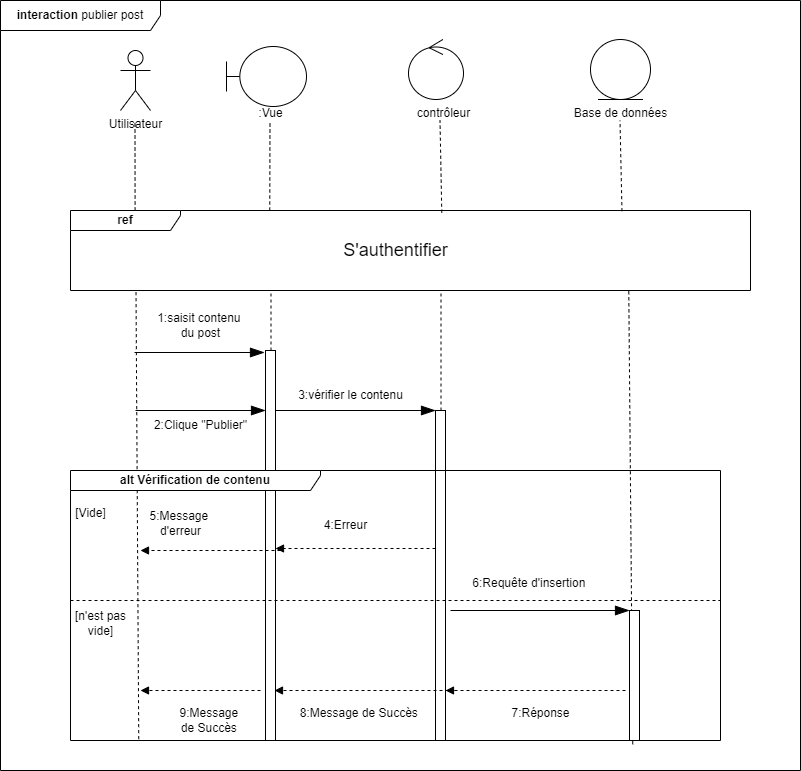

The diagram above was exported from draw.io. Its source (the exported page's mxGraphModel, read from the mxfile embedded in the PNG):
<mxGraphModel dx="1050" dy="1790" grid="1" gridSize="10" guides="1" tooltips="1" connect="1" arrows="1" fold="1" page="1" pageScale="1" pageWidth="827" pageHeight="1169" math="0" shadow="0">
  <root>
    <mxCell id="0" />
    <mxCell id="1" parent="0" />
    <mxCell id="c1Xrr69qtqKgFntDaQ-E-1" value="Utilisateur" style="shape=umlActor;verticalLabelPosition=bottom;verticalAlign=top;html=1;outlineConnect=0;" parent="1" vertex="1">
      <mxGeometry x="170" y="40" width="30" height="60" as="geometry" />
    </mxCell>
    <mxCell id="c1Xrr69qtqKgFntDaQ-E-9" value="" style="endArrow=none;dashed=1;html=1;rounded=0;exitX=0.095;exitY=0;exitDx=0;exitDy=0;exitPerimeter=0;" parent="1" source="c1Xrr69qtqKgFntDaQ-E-13" edge="1">
      <mxGeometry width="50" height="50" relative="1" as="geometry">
        <mxPoint x="185" y="190" as="sourcePoint" />
        <mxPoint x="184.5" y="110" as="targetPoint" />
      </mxGeometry>
    </mxCell>
    <mxCell id="c1Xrr69qtqKgFntDaQ-E-10" value="" style="endArrow=none;dashed=1;html=1;rounded=0;exitX=0.293;exitY=0;exitDx=0;exitDy=0;exitPerimeter=0;" parent="1" source="c1Xrr69qtqKgFntDaQ-E-13" edge="1">
      <mxGeometry width="50" height="50" relative="1" as="geometry">
        <mxPoint x="320" y="190" as="sourcePoint" />
        <mxPoint x="319.5" y="110" as="targetPoint" />
      </mxGeometry>
    </mxCell>
    <mxCell id="c1Xrr69qtqKgFntDaQ-E-11" value="" style="endArrow=none;dashed=1;html=1;rounded=0;exitX=0.546;exitY=0.027;exitDx=0;exitDy=0;exitPerimeter=0;" parent="1" source="c1Xrr69qtqKgFntDaQ-E-13" edge="1">
      <mxGeometry width="50" height="50" relative="1" as="geometry">
        <mxPoint x="490" y="190" as="sourcePoint" />
        <mxPoint x="489.5" y="110" as="targetPoint" />
      </mxGeometry>
    </mxCell>
    <mxCell id="c1Xrr69qtqKgFntDaQ-E-12" value="" style="endArrow=none;dashed=1;html=1;rounded=0;exitX=0.811;exitY=0.008;exitDx=0;exitDy=0;exitPerimeter=0;" parent="1" source="c1Xrr69qtqKgFntDaQ-E-13" edge="1">
      <mxGeometry width="50" height="50" relative="1" as="geometry">
        <mxPoint x="670" y="190" as="sourcePoint" />
        <mxPoint x="669.5" y="110" as="targetPoint" />
      </mxGeometry>
    </mxCell>
    <mxCell id="c1Xrr69qtqKgFntDaQ-E-13" value="&lt;b&gt;ref&lt;/b&gt;" style="shape=umlFrame;whiteSpace=wrap;html=1;pointerEvents=0;recursiveResize=0;container=1;collapsible=0;width=110;height=20;" parent="1" vertex="1">
      <mxGeometry x="120" y="200" width="680" height="80" as="geometry" />
    </mxCell>
    <mxCell id="c1Xrr69qtqKgFntDaQ-E-14" value="&lt;font style=&quot;font-size: 18px;&quot;&gt;S'authentifier&lt;/font&gt;" style="text;html=1;align=center;verticalAlign=middle;resizable=0;points=[];autosize=1;strokeColor=none;fillColor=none;" parent="c1Xrr69qtqKgFntDaQ-E-13" vertex="1">
      <mxGeometry x="260" y="20" width="130" height="40" as="geometry" />
    </mxCell>
    <mxCell id="c1Xrr69qtqKgFntDaQ-E-15" value="" style="endArrow=none;dashed=1;html=1;rounded=0;exitX=0.105;exitY=0.995;exitDx=0;exitDy=0;exitPerimeter=0;" parent="1" source="c1Xrr69qtqKgFntDaQ-E-37" edge="1">
      <mxGeometry width="50" height="50" relative="1" as="geometry">
        <mxPoint x="184.5" y="540" as="sourcePoint" />
        <mxPoint x="185.5" y="280" as="targetPoint" />
      </mxGeometry>
    </mxCell>
    <mxCell id="c1Xrr69qtqKgFntDaQ-E-16" value="" style="endArrow=none;dashed=1;html=1;rounded=0;" parent="1" source="c1Xrr69qtqKgFntDaQ-E-20" edge="1">
      <mxGeometry width="50" height="50" relative="1" as="geometry">
        <mxPoint x="319.5" y="540" as="sourcePoint" />
        <mxPoint x="320.5" y="280" as="targetPoint" />
      </mxGeometry>
    </mxCell>
    <mxCell id="c1Xrr69qtqKgFntDaQ-E-17" value="" style="endArrow=none;dashed=1;html=1;rounded=0;" parent="1" source="c1Xrr69qtqKgFntDaQ-E-26" edge="1">
      <mxGeometry width="50" height="50" relative="1" as="geometry">
        <mxPoint x="489.5" y="540" as="sourcePoint" />
        <mxPoint x="490.5" y="280" as="targetPoint" />
      </mxGeometry>
    </mxCell>
    <mxCell id="c1Xrr69qtqKgFntDaQ-E-18" value="" style="endArrow=none;dashed=1;html=1;rounded=0;entryX=0.821;entryY=1.008;entryDx=0;entryDy=0;entryPerimeter=0;exitX=0.865;exitY=1.014;exitDx=0;exitDy=0;exitPerimeter=0;" parent="1" source="c1Xrr69qtqKgFntDaQ-E-37" target="c1Xrr69qtqKgFntDaQ-E-13" edge="1">
      <mxGeometry width="50" height="50" relative="1" as="geometry">
        <mxPoint x="680" y="550" as="sourcePoint" />
        <mxPoint x="670" y="280" as="targetPoint" />
      </mxGeometry>
    </mxCell>
    <mxCell id="c1Xrr69qtqKgFntDaQ-E-19" value="" style="endArrow=none;dashed=1;html=1;rounded=0;exitX=0.314;exitY=1.006;exitDx=0;exitDy=0;exitPerimeter=0;" parent="1" edge="1">
      <mxGeometry width="50" height="50" relative="1" as="geometry">
        <mxPoint x="321.0999999999999" y="681.3199999999999" as="sourcePoint" />
        <mxPoint x="321.0999999999999" y="460" as="targetPoint" />
      </mxGeometry>
    </mxCell>
    <mxCell id="c1Xrr69qtqKgFntDaQ-E-20" value="" style="html=1;points=[[0,0,0,0,5],[0,1,0,0,-5],[1,0,0,0,5],[1,1,0,0,-5]];perimeter=orthogonalPerimeter;outlineConnect=0;targetShapes=umlLifeline;portConstraint=eastwest;newEdgeStyle={&quot;curved&quot;:0,&quot;rounded&quot;:0};" parent="1" vertex="1">
      <mxGeometry x="315" y="340" width="10" height="390" as="geometry" />
    </mxCell>
    <mxCell id="c1Xrr69qtqKgFntDaQ-E-21" value="" style="endArrow=blockThin;endFill=1;endSize=12;html=1;rounded=0;" parent="1" edge="1">
      <mxGeometry width="160" relative="1" as="geometry">
        <mxPoint x="184" y="342" as="sourcePoint" />
        <mxPoint x="314" y="342" as="targetPoint" />
      </mxGeometry>
    </mxCell>
    <mxCell id="c1Xrr69qtqKgFntDaQ-E-22" value="1:saisit contenu&amp;nbsp;&lt;div&gt;du post&lt;/div&gt;" style="text;html=1;align=center;verticalAlign=middle;resizable=0;points=[];autosize=1;strokeColor=none;fillColor=none;" parent="1" vertex="1">
      <mxGeometry x="195" y="295" width="110" height="40" as="geometry" />
    </mxCell>
    <mxCell id="c1Xrr69qtqKgFntDaQ-E-23" value="" style="endArrow=blockThin;endFill=1;endSize=12;html=1;rounded=0;" parent="1" edge="1">
      <mxGeometry width="160" relative="1" as="geometry">
        <mxPoint x="185" y="400" as="sourcePoint" />
        <mxPoint x="315" y="400" as="targetPoint" />
      </mxGeometry>
    </mxCell>
    <mxCell id="c1Xrr69qtqKgFntDaQ-E-24" value="2:Clique &quot;Publier&quot;" style="text;html=1;align=center;verticalAlign=middle;resizable=0;points=[];autosize=1;strokeColor=none;fillColor=none;" parent="1" vertex="1">
      <mxGeometry x="190" y="400" width="120" height="30" as="geometry" />
    </mxCell>
    <mxCell id="c1Xrr69qtqKgFntDaQ-E-27" value="" style="endArrow=none;dashed=1;html=1;rounded=0;exitX=0.578;exitY=1.021;exitDx=0;exitDy=0;exitPerimeter=0;" parent="1" edge="1">
      <mxGeometry width="50" height="50" relative="1" as="geometry">
        <mxPoint x="490.70000000000005" y="684.6199999999999" as="sourcePoint" />
        <mxPoint x="490" y="460" as="targetPoint" />
      </mxGeometry>
    </mxCell>
    <mxCell id="c1Xrr69qtqKgFntDaQ-E-26" value="" style="html=1;points=[[0,0,0,0,5],[0,1,0,0,-5],[1,0,0,0,5],[1,1,0,0,-5]];perimeter=orthogonalPerimeter;outlineConnect=0;targetShapes=umlLifeline;portConstraint=eastwest;newEdgeStyle={&quot;curved&quot;:0,&quot;rounded&quot;:0};" parent="1" vertex="1">
      <mxGeometry x="485" y="400" width="10" height="330" as="geometry" />
    </mxCell>
    <mxCell id="c1Xrr69qtqKgFntDaQ-E-28" value="" style="endArrow=blockThin;endFill=1;endSize=12;html=1;rounded=0;" parent="1" source="c1Xrr69qtqKgFntDaQ-E-20" edge="1">
      <mxGeometry width="160" relative="1" as="geometry">
        <mxPoint x="355" y="400" as="sourcePoint" />
        <mxPoint x="485" y="400" as="targetPoint" />
      </mxGeometry>
    </mxCell>
    <mxCell id="c1Xrr69qtqKgFntDaQ-E-29" value="3:vérifier le contenu" style="text;html=1;align=center;verticalAlign=middle;resizable=0;points=[];autosize=1;strokeColor=none;fillColor=none;" parent="1" vertex="1">
      <mxGeometry x="335" y="370" width="130" height="30" as="geometry" />
    </mxCell>
    <mxCell id="c1Xrr69qtqKgFntDaQ-E-37" value="&lt;b&gt;alt Vérification de contenu&lt;/b&gt;" style="shape=umlFrame;whiteSpace=wrap;html=1;pointerEvents=0;recursiveResize=0;container=1;collapsible=0;width=250;height=20;" parent="1" vertex="1">
      <mxGeometry x="120" y="460" width="650" height="270" as="geometry" />
    </mxCell>
    <mxCell id="c1Xrr69qtqKgFntDaQ-E-39" value="" style="line;strokeWidth=1;dashed=1;labelPosition=center;verticalLabelPosition=bottom;align=left;verticalAlign=top;spacingLeft=20;spacingTop=15;html=1;whiteSpace=wrap;" parent="c1Xrr69qtqKgFntDaQ-E-37" vertex="1">
      <mxGeometry y="125" width="650" height="10" as="geometry" />
    </mxCell>
    <mxCell id="c1Xrr69qtqKgFntDaQ-E-42" value="4:Erreur" style="text;html=1;align=center;verticalAlign=middle;resizable=0;points=[];autosize=1;strokeColor=none;fillColor=none;" parent="c1Xrr69qtqKgFntDaQ-E-37" vertex="1">
      <mxGeometry x="240" y="40" width="70" height="30" as="geometry" />
    </mxCell>
    <mxCell id="c1Xrr69qtqKgFntDaQ-E-43" value="" style="html=1;verticalAlign=bottom;labelBackgroundColor=none;endArrow=block;endFill=1;dashed=1;rounded=0;exitX=0;exitY=1;exitDx=0;exitDy=-5;exitPerimeter=0;" parent="c1Xrr69qtqKgFntDaQ-E-37" edge="1">
      <mxGeometry width="160" relative="1" as="geometry">
        <mxPoint x="210" y="80" as="sourcePoint" />
        <mxPoint x="70" y="80" as="targetPoint" />
      </mxGeometry>
    </mxCell>
    <mxCell id="c1Xrr69qtqKgFntDaQ-E-46" value="" style="html=1;points=[[0,0,0,0,5],[0,1,0,0,-5],[1,0,0,0,5],[1,1,0,0,-5]];perimeter=orthogonalPerimeter;outlineConnect=0;targetShapes=umlLifeline;portConstraint=eastwest;newEdgeStyle={&quot;curved&quot;:0,&quot;rounded&quot;:0};" parent="c1Xrr69qtqKgFntDaQ-E-37" vertex="1">
      <mxGeometry x="559" y="140" width="10" height="130" as="geometry" />
    </mxCell>
    <mxCell id="c1Xrr69qtqKgFntDaQ-E-47" value="" style="endArrow=blockThin;endFill=1;endSize=12;html=1;rounded=0;" parent="c1Xrr69qtqKgFntDaQ-E-37" target="c1Xrr69qtqKgFntDaQ-E-46" edge="1">
      <mxGeometry width="160" relative="1" as="geometry">
        <mxPoint x="380" y="140" as="sourcePoint" />
        <mxPoint x="540" y="140" as="targetPoint" />
      </mxGeometry>
    </mxCell>
    <mxCell id="c1Xrr69qtqKgFntDaQ-E-49" value="" style="html=1;verticalAlign=bottom;labelBackgroundColor=none;endArrow=block;endFill=1;dashed=1;rounded=0;exitX=0;exitY=1;exitDx=0;exitDy=-5;exitPerimeter=0;" parent="c1Xrr69qtqKgFntDaQ-E-37" edge="1">
      <mxGeometry width="160" relative="1" as="geometry">
        <mxPoint x="555" y="220" as="sourcePoint" />
        <mxPoint x="375" y="220" as="targetPoint" />
      </mxGeometry>
    </mxCell>
    <mxCell id="c1Xrr69qtqKgFntDaQ-E-51" value="" style="html=1;verticalAlign=bottom;labelBackgroundColor=none;endArrow=block;endFill=1;dashed=1;rounded=0;exitX=0;exitY=1;exitDx=0;exitDy=-5;exitPerimeter=0;" parent="c1Xrr69qtqKgFntDaQ-E-37" edge="1">
      <mxGeometry width="160" relative="1" as="geometry">
        <mxPoint x="384" y="220" as="sourcePoint" />
        <mxPoint x="204" y="220" as="targetPoint" />
      </mxGeometry>
    </mxCell>
    <mxCell id="c1Xrr69qtqKgFntDaQ-E-52" value="8:Message de Succès&amp;nbsp;" style="text;html=1;align=center;verticalAlign=middle;resizable=0;points=[];autosize=1;strokeColor=none;fillColor=none;" parent="c1Xrr69qtqKgFntDaQ-E-37" vertex="1">
      <mxGeometry x="220" y="228" width="140" height="30" as="geometry" />
    </mxCell>
    <mxCell id="c1Xrr69qtqKgFntDaQ-E-53" value="" style="html=1;verticalAlign=bottom;labelBackgroundColor=none;endArrow=block;endFill=1;dashed=1;rounded=0;exitX=0;exitY=1;exitDx=0;exitDy=-5;exitPerimeter=0;" parent="c1Xrr69qtqKgFntDaQ-E-37" edge="1">
      <mxGeometry width="160" relative="1" as="geometry">
        <mxPoint x="190" y="220" as="sourcePoint" />
        <mxPoint x="70" y="220" as="targetPoint" />
      </mxGeometry>
    </mxCell>
    <mxCell id="c1Xrr69qtqKgFntDaQ-E-54" value="9:Message&amp;nbsp;&lt;div&gt;de&amp;nbsp;Succès&amp;nbsp;&lt;/div&gt;" style="text;html=1;align=center;verticalAlign=middle;resizable=0;points=[];autosize=1;strokeColor=none;fillColor=none;" parent="c1Xrr69qtqKgFntDaQ-E-37" vertex="1">
      <mxGeometry x="95" y="230" width="90" height="40" as="geometry" />
    </mxCell>
    <mxCell id="c1Xrr69qtqKgFntDaQ-E-40" value="[Vide]" style="text;html=1;align=center;verticalAlign=middle;resizable=0;points=[];autosize=1;strokeColor=none;fillColor=none;" parent="1" vertex="1">
      <mxGeometry x="115" y="488" width="50" height="30" as="geometry" />
    </mxCell>
    <mxCell id="c1Xrr69qtqKgFntDaQ-E-41" value="" style="html=1;verticalAlign=bottom;labelBackgroundColor=none;endArrow=block;endFill=1;dashed=1;rounded=0;exitX=0;exitY=1;exitDx=0;exitDy=-5;exitPerimeter=0;" parent="1" edge="1">
      <mxGeometry width="160" relative="1" as="geometry">
        <mxPoint x="485" y="538" as="sourcePoint" />
        <mxPoint x="325" y="538" as="targetPoint" />
      </mxGeometry>
    </mxCell>
    <mxCell id="c1Xrr69qtqKgFntDaQ-E-44" value="5:Message&amp;nbsp;&lt;div&gt;d'erreur&lt;/div&gt;" style="text;html=1;align=center;verticalAlign=middle;resizable=0;points=[];autosize=1;strokeColor=none;fillColor=none;" parent="1" vertex="1">
      <mxGeometry x="185" y="493" width="90" height="40" as="geometry" />
    </mxCell>
    <mxCell id="c1Xrr69qtqKgFntDaQ-E-45" value="[n'est pas&lt;br&gt;vide]" style="text;html=1;align=center;verticalAlign=middle;resizable=0;points=[];autosize=1;strokeColor=none;fillColor=none;" parent="1" vertex="1">
      <mxGeometry x="115" y="593" width="70" height="40" as="geometry" />
    </mxCell>
    <mxCell id="c1Xrr69qtqKgFntDaQ-E-48" value="6:Requête d'insertion&amp;nbsp;" style="text;html=1;align=center;verticalAlign=middle;resizable=0;points=[];autosize=1;strokeColor=none;fillColor=none;" parent="1" vertex="1">
      <mxGeometry x="510" y="558" width="140" height="30" as="geometry" />
    </mxCell>
    <mxCell id="c1Xrr69qtqKgFntDaQ-E-50" value="7:Réponse" style="text;html=1;align=center;verticalAlign=middle;resizable=0;points=[];autosize=1;strokeColor=none;fillColor=none;" parent="1" vertex="1">
      <mxGeometry x="550" y="688" width="80" height="30" as="geometry" />
    </mxCell>
    <mxCell id="c1Xrr69qtqKgFntDaQ-E-55" value="&lt;b&gt;interaction&lt;/b&gt;&amp;nbsp;publier post" style="shape=umlFrame;whiteSpace=wrap;html=1;pointerEvents=0;recursiveResize=0;container=1;collapsible=0;width=160;" parent="1" vertex="1">
      <mxGeometry x="50" y="-10" width="800" height="770" as="geometry" />
    </mxCell>
    <mxCell id="zEwOk9EMv5ofSbKzcz0s-1" value="" style="shape=umlBoundary;whiteSpace=wrap;html=1;" vertex="1" parent="c1Xrr69qtqKgFntDaQ-E-55">
      <mxGeometry x="226" y="46" width="80" height="60" as="geometry" />
    </mxCell>
    <mxCell id="zEwOk9EMv5ofSbKzcz0s-2" value="" style="ellipse;shape=umlEntity;whiteSpace=wrap;html=1;" vertex="1" parent="c1Xrr69qtqKgFntDaQ-E-55">
      <mxGeometry x="590" y="39" width="60" height="60" as="geometry" />
    </mxCell>
    <mxCell id="zEwOk9EMv5ofSbKzcz0s-3" value="" style="ellipse;shape=umlControl;whiteSpace=wrap;html=1;" vertex="1" parent="c1Xrr69qtqKgFntDaQ-E-55">
      <mxGeometry x="408" y="39" width="55" height="60" as="geometry" />
    </mxCell>
    <mxCell id="zEwOk9EMv5ofSbKzcz0s-4" value=":Vue" style="text;html=1;align=center;verticalAlign=middle;resizable=0;points=[];autosize=1;strokeColor=none;fillColor=none;" vertex="1" parent="1">
      <mxGeometry x="295" y="88" width="50" height="30" as="geometry" />
    </mxCell>
    <mxCell id="zEwOk9EMv5ofSbKzcz0s-5" value="contrôleur" style="text;html=1;align=center;verticalAlign=middle;resizable=0;points=[];autosize=1;strokeColor=none;fillColor=none;" vertex="1" parent="1">
      <mxGeometry x="453" y="88" width="80" height="30" as="geometry" />
    </mxCell>
    <mxCell id="zEwOk9EMv5ofSbKzcz0s-6" value="Base de données" style="text;html=1;align=center;verticalAlign=middle;resizable=0;points=[];autosize=1;strokeColor=none;fillColor=none;" vertex="1" parent="1">
      <mxGeometry x="610" y="88" width="120" height="30" as="geometry" />
    </mxCell>
  </root>
</mxGraphModel>